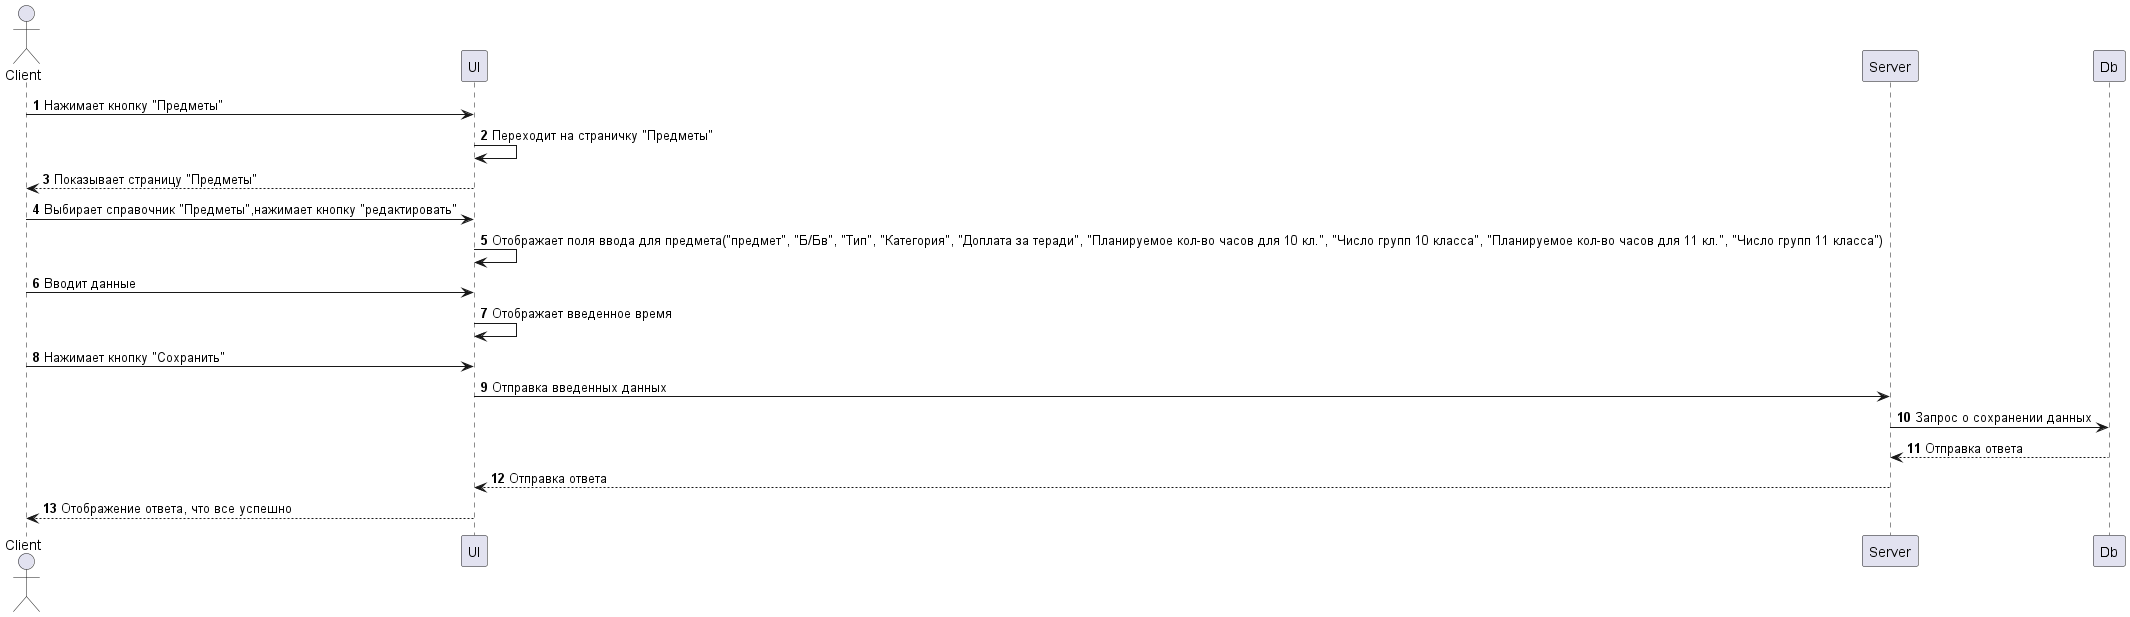

The diagram above was rendered by PlantUML. Its source (embedded in the PNG):
@startuml Редактирование предмета    
    autonumber

    actor Client
    
    participant UI
    participant Server
    participant Db

    Client -> UI: Нажимает кнопку "Предметы"
    UI -> UI: Переходит на страничку "Предметы"
    Client <-- UI: Показывает страницу "Предметы"

    Client -> UI: Выбирает справочник "Предметы",нажимает кнопку "редактировать"
    UI -> UI: Отображает поля ввода для предмета("предмет", "Б/Бв", "Тип", "Категория", "Доплата за теради", "Планируемое кол-во часов для 10 кл.", "Число групп 10 класса", "Планируемое кол-во часов для 11 кл.", "Число групп 11 класса")
    Client -> UI: Вводит данные
    UI -> UI: Отображает введенное время

    Client -> UI: Нажимает кнопку "Сохранить"
    UI -> Server: Отправка введенных данных
    Server -> Db: Запрос о сохранении данных 
    Server <-- Db: Отправка ответа 
    UI <-- Server: Отправка ответа
    Client <-- UI: Отображение ответа, что все успешно
    
@enduml